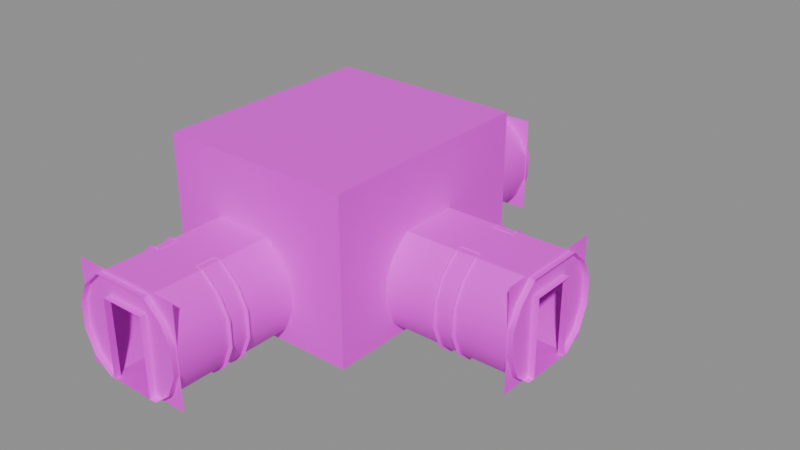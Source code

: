 # Source: HCon3Way003.blend  (saved by Blender 4.5.91; exported with 4.5.12 LTS)
import bpy
from mathutils import Matrix  # noqa: F401  (used for matrix-valued properties, if any)

bpy.ops.wm.read_factory_settings(use_empty=True)
scene = bpy.context.scene
scene.name = 'Scene'

# ---- collections
col_collection = bpy.data.collections.new('Collection'); scene.collection.children.link(col_collection)

# ---- images (referenced by path relative to the original .blend; pixels are not part of the script)
import os
ASSET_DIR = os.environ.get("B2B_ASSET_DIR", "")  # directory of the original .blend (textures are referenced by path, not embedded)
HERE = os.path.dirname(os.path.abspath(__file__))  # packed textures are extracted next to this script under _unpacked/

def load_image(name, relpath, width, height, colorspace="sRGB"):
    """Load a texture the original file referenced (path relative to the .blend, or extracted next to this script)."""
    p = next((c for c in (os.path.join(HERE, relpath), os.path.join(ASSET_DIR, relpath)) if relpath and os.path.exists(c)), "")
    if p:
        img = bpy.data.images.load(p, check_existing=True)
        img.name = name
    else:  # same state as the original file: an image datablock whose file is absent (Cycles renders it pink)
        img = bpy.data.images.new(name, width, height)
        img.source = "FILE"
        img.filepath = "//" + (relpath or name)
    img.colorspace_settings.name = colorspace
    return img
img_concretewall_jpg = load_image('concretewall.jpg', 'concretewall.jpg', 1024, 1024, 'sRGB')
img_dirtymetal_jpg = load_image('dirtymetal.jpg', 'dirtymetal.jpg', 1024, 1024, 'sRGB')
img_metal3_jpg = load_image('metal3.jpg', 'metal3.jpg', 1024, 1024, 'sRGB')
img_concretefloor_jpg = load_image('concretefloor.jpg', 'concretefloor.jpg', 1024, 1024, 'sRGB')
img_white_png = load_image('white.png', 'white.png', 1024, 1024, 'sRGB')

# ---- materials (node trees are filled in below, after node groups)
mat_material = bpy.data.materials.new('Material')
mat_material.use_backface_culling = True
mat_material_001 = bpy.data.materials.new('Material.001')
mat_material_001.use_backface_culling = True
mat_material_002 = bpy.data.materials.new('Material.002')
mat_material_002.use_backface_culling = True
mat_material_003 = bpy.data.materials.new('Material.003')
mat_material_003.use_backface_culling = True
mat_material_004 = bpy.data.materials.new('Material.004')
mat_material_004.use_backface_culling = True

# ---- node groups
ng_smooth_by_angle_001 = bpy.data.node_groups.new('Smooth by Angle.001', 'GeometryNodeTree')
_s = ng_smooth_by_angle_001.interface.new_socket(name='Mesh', in_out='OUTPUT', socket_type='NodeSocketGeometry')
_s = ng_smooth_by_angle_001.interface.new_socket(name='Mesh', in_out='INPUT', socket_type='NodeSocketGeometry')
_s = ng_smooth_by_angle_001.interface.new_socket(name='Angle', in_out='INPUT', socket_type='NodeSocketFloat')
_s.subtype = 'ANGLE'
_s.default_value = 0.5236
_s.min_value = 0.0
_s.max_value = 3.142
_s.description = 'Maximum face angle for smooth edges'
_s = ng_smooth_by_angle_001.interface.new_socket(name='Ignore Sharpness', in_out='INPUT', socket_type='NodeSocketBool')
_s.force_non_field = True
ng_smooth_by_angle_001.description = 'Set the sharpness of mesh edges based on the angle between the neighboring faces'
ng_smooth_by_angle_001.is_modifier = True
_N = ng_smooth_by_angle_001.nodes; _L = ng_smooth_by_angle_001.links
n0 = _N.new('GeometryNodeSetShadeSmooth'); n0.name = 'Set Shade Smooth'; n0.location = (120, -80)
n0.domain = 'EDGE'
n1 = _N.new('GeometryNodeSetShadeSmooth'); n1.name = 'Set Shade Smooth.001'; n1.location = (300, -80)
n2 = _N.new('NodeGroupOutput'); n2.name = 'Group Output'; n2.location = (480, -80)
n3 = _N.new('GeometryNodeInputMeshEdgeAngle'); n3.name = 'Edge Angle'; n3.location = (-440, -240)
n4 = _N.new('NodeGroupInput'); n4.name = 'Group Input'; n4.location = (-80, -80)
n5 = _N.new('GeometryNodeInputEdgeSmooth'); n5.name = 'Is Edge Smooth'; n5.location = (-260, -120)
n6 = _N.new('GeometryNodeInputShadeSmooth'); n6.name = 'Is Shade Smooth'; n6.location = (-440, -397)
n7 = _N.new('FunctionNodeCompare'); n7.name = 'Compare'; n7.location = (-260, -260)
n7.operation = 'LESS_EQUAL'
n7.inputs[6].default_value = (0.0, 0.0, 0.0, 0.0)
n7.inputs[7].default_value = (0.0, 0.0, 0.0, 0.0)
n8 = _N.new('FunctionNodeBooleanMath'); n8.name = 'Boolean Math.001'; n8.location = (-80, -260)
n9 = _N.new('NodeGroupInput'); n9.name = 'Group Input.001'; n9.location = (-440, -329)
n10 = _N.new('NodeGroupInput'); n10.name = 'Group Input.002'; n10.location = (-259, -189)
n11 = _N.new('FunctionNodeBooleanMath'); n11.name = 'Boolean Math'; n11.location = (-80, -149)
n11.operation = 'OR'
n12 = _N.new('FunctionNodeBooleanMath'); n12.name = 'Boolean Math.002'; n12.location = (-260, -380)
n12.operation = 'OR'
n13 = _N.new('NodeGroupInput'); n13.name = 'Group Input.003'; n13.location = (-440, -460)
_L.new(n3.outputs[0], n7.inputs[0])
_L.new(n1.outputs[0], n2.inputs[0])
_L.new(n9.outputs[1], n7.inputs[1])
_L.new(n7.outputs[0], n8.inputs[0])
_L.new(n4.outputs[0], n0.inputs[0])
_L.new(n0.outputs[0], n1.inputs[0])
_L.new(n8.outputs[0], n0.inputs[2])
_L.new(n10.outputs[2], n11.inputs[1])
_L.new(n5.outputs[0], n11.inputs[0])
_L.new(n11.outputs[0], n0.inputs[1])
_L.new(n13.outputs[2], n12.inputs[1])
_L.new(n6.outputs[0], n12.inputs[0])
_L.new(n12.outputs[0], n8.inputs[1])
n2.is_active_output = True

# ---- material node trees
mat_material.use_nodes = True; mat_material.node_tree.nodes.clear()
_N = mat_material.node_tree.nodes; _L = mat_material.node_tree.links
n0 = _N.new('ShaderNodeBsdfPrincipled'); n0.name = 'Principled BSDF'; n0.location = (10, 300)
n1 = _N.new('ShaderNodeOutputMaterial'); n1.name = 'Material Output'; n1.location = (300, 300)
n2 = _N.new('ShaderNodeTexImage'); n2.name = 'Image Texture'; n2.location = (-280, 280)
n2.image = img_concretewall_jpg
_L.new(n0.outputs[0], n1.inputs[0])
_L.new(n2.outputs[0], n0.inputs[0])
n1.is_active_output = True
mat_material_001.use_nodes = True; mat_material_001.node_tree.nodes.clear()
_N = mat_material_001.node_tree.nodes; _L = mat_material_001.node_tree.links
n0 = _N.new('ShaderNodeBsdfPrincipled'); n0.name = 'Principled BSDF'; n0.location = (10, 300)
n1 = _N.new('ShaderNodeOutputMaterial'); n1.name = 'Material Output'; n1.location = (300, 300)
n2 = _N.new('ShaderNodeTexImage'); n2.name = 'Image Texture'; n2.location = (-280, 280)
n2.image = img_dirtymetal_jpg
_L.new(n0.outputs[0], n1.inputs[0])
_L.new(n2.outputs[0], n0.inputs[0])
n1.is_active_output = True
mat_material_002.use_nodes = True; mat_material_002.node_tree.nodes.clear()
_N = mat_material_002.node_tree.nodes; _L = mat_material_002.node_tree.links
n0 = _N.new('ShaderNodeBsdfPrincipled'); n0.name = 'Principled BSDF'; n0.location = (10, 300)
n1 = _N.new('ShaderNodeOutputMaterial'); n1.name = 'Material Output'; n1.location = (300, 300)
n2 = _N.new('ShaderNodeTexImage'); n2.name = 'Image Texture'; n2.location = (-280, 280)
n2.image = img_metal3_jpg
_L.new(n0.outputs[0], n1.inputs[0])
_L.new(n2.outputs[0], n0.inputs[0])
n1.is_active_output = True
mat_material_003.use_nodes = True; mat_material_003.node_tree.nodes.clear()
_N = mat_material_003.node_tree.nodes; _L = mat_material_003.node_tree.links
n0 = _N.new('ShaderNodeBsdfPrincipled'); n0.name = 'Principled BSDF'; n0.location = (10, 300)
n0.inputs[2].default_value = 1.0
n0.inputs[3].default_value = 1.1
n1 = _N.new('ShaderNodeOutputMaterial'); n1.name = 'Material Output'; n1.location = (300, 300)
n2 = _N.new('ShaderNodeTexImage'); n2.name = 'Image Texture'; n2.location = (-280, 280)
n2.image = img_concretefloor_jpg
_L.new(n0.outputs[0], n1.inputs[0])
_L.new(n2.outputs[0], n0.inputs[0])
n1.is_active_output = True
mat_material_004.use_nodes = True; mat_material_004.node_tree.nodes.clear()
_N = mat_material_004.node_tree.nodes; _L = mat_material_004.node_tree.links
n0 = _N.new('ShaderNodeBsdfPrincipled'); n0.name = 'Principled BSDF'; n0.location = (-200, 100)
n1 = _N.new('ShaderNodeOutputMaterial'); n1.name = 'Material Output'; n1.location = (200, 100)
n2 = _N.new('ShaderNodeTexImage'); n2.name = 'Image Texture'; n2.location = (-490, 80)
n2.image = img_white_png
_L.new(n0.outputs[0], n1.inputs[0])
_L.new(n2.outputs[0], n0.inputs[0])
n1.is_active_output = True

# ---- meshes
me_cube_002 = bpy.data.meshes.new('Cube.002')
me_cube_002.from_pydata([(-1.748, 7.3, 1.952), (1.748, 7.3, -1.15), (1.748, 7.3, 1.952), (-1.748, 7.3, -1.15), (0.9005, -7.48, -1.148), (-0.9005, 7.48, -1.148), (0.9005, 7.48, -1.148), (-0.6993, 7.3, 1.252), (0.6993, 7.3, 1.252), (0.6993, 7.5, 1.252), (-0.6993, 7.5, 1.252), (-0.6993, 7.3, -1.148), (0.6993, 7.3, -1.148), (-0.6993, 7.5, -1.148), (0.6993, 7.5, -1.148), (1.748, -7.3, 1.952), (-1.748, -7.3, -1.15), (-1.748, -7.3, 1.952), (1.748, -7.3, -1.15), (0.6993, -7.3, 1.252), (-0.6993, -7.3, 1.252), (-0.6993, -7.5, 1.252), (0.6993, -7.5, 1.252), (0.6993, -7.3, -1.148), (-0.6993, -7.3, -1.148), (0.6993, -7.5, -1.148), (-0.6993, -7.5, -1.148), (-0.9005, -7.48, -1.148), (0.9005, 7.48, 1.848), (-0.9005, -7.48, 1.848), (0.9005, -7.48, 1.848), (-0.9005, 7.48, 1.848), (-1.729, 7.48, -0.05257), (-1.729, -7.48, -0.05257), (-1.729, -7.48, 0.7526), (-1.729, 7.48, 0.7526), (-1.436, 7.48, 1.355), (-1.436, -7.48, 1.355), (-1.436, -7.48, -0.7268), (-1.436, 7.48, -0.7268), (1.729, -7.48, -0.05257), (1.729, 7.48, -0.05257), (1.729, 7.48, 0.7526), (1.729, -7.48, 0.7526), (1.436, -7.48, 1.355), (1.436, 7.48, 1.355), (1.436, 7.48, -0.7268), (1.436, -7.48, -0.7268), (-0.9005, 3.477, -1.148), (0.9005, 3.477, -1.148), (-0.9005, 3.477, 1.848), (0.9005, 3.477, 1.848), (-1.729, 3.477, -0.05257), (-1.729, 3.477, 0.7526), (-1.436, 3.477, 1.355), (-1.436, 3.477, -0.7268), (1.729, 3.477, -0.05257), (1.729, 3.477, 0.7526), (1.436, 3.477, 1.355), (1.436, 3.477, -0.7268), (0.9005, -3.48, -1.148), (-0.9005, -3.48, 1.848), (-1.729, -3.48, 0.7526), (-1.436, -3.48, 1.355), (1.729, -3.48, -0.05257), (1.436, -3.48, -0.7268), (-0.9005, -3.48, -1.148), (0.9005, -3.48, 1.848), (-1.729, -3.48, -0.05257), (-1.436, -3.48, -0.7268), (1.729, -3.48, 0.7526), (1.436, -3.48, 1.355), (7.48, 0.9005, -1.148), (7.3, 1.748, 1.952), (7.3, -1.748, -1.15), (7.3, -1.748, 1.952), (7.3, 1.748, -1.15), (7.3, 0.6993, 1.252), (7.3, -0.6993, 1.252), (7.5, -0.6993, 1.252), (7.5, 0.6993, 1.252), (7.3, 0.6993, -1.148), (7.3, -0.6993, -1.148), (7.5, 0.6993, -1.148), (7.5, -0.6993, -1.148), (7.48, -0.9005, -1.148), (7.48, -0.9005, 1.848), (7.48, 0.9005, 1.848), (7.48, -1.729, -0.05257), (7.48, -1.729, 0.7526), (7.48, -1.436, 1.355), (7.48, -1.436, -0.7268), (7.48, 1.729, -0.05257), (7.48, 1.729, 0.7526), (7.48, 1.436, 1.355), (7.48, 1.436, -0.7268), (3.48, 0.9005, -1.148), (3.48, -0.9005, 1.848), (3.48, -1.729, 0.7526), (3.48, -1.436, 1.355), (3.48, 1.729, -0.05257), (3.48, 1.436, -0.7268), (3.48, -0.9005, -1.148), (3.48, 0.9005, 1.848), (3.48, -1.729, -0.05257), (3.48, -1.436, -0.7268), (3.48, 1.729, 0.7526), (3.48, 1.436, 1.355), (0.09954, 0.8989, -1.148), (0.09954, -0.9006, -1.148), (0.9005, 0.8989, -1.148), (0.9005, -0.9006, -1.148), (3.48, -3.479, 3.853), (3.48, -3.479, -1.148), (3.479, 3.478, -1.148), (3.479, 3.478, 3.853), (-2.529, 3.477, -1.148), (-2.529, 3.477, 3.853), (-2.529, -3.48, 3.853), (-2.529, -3.48, -1.148)], [], [(2, 0, 7, 8), (2, 8, 12, 1), (7, 0, 3, 11), (7, 11, 13, 10), (12, 8, 9, 14), (8, 7, 10, 9), (60, 66, 27, 4), (17, 15, 19, 20), (17, 20, 24, 16), (19, 15, 18, 23), (19, 23, 25, 22), (24, 20, 21, 26), (20, 19, 22, 21), (51, 50, 31, 28), (62, 34, 33, 68), (63, 37, 34, 62), (55, 39, 32, 52), (48, 5, 39, 55), (61, 29, 37, 63), (57, 42, 41, 56), (58, 45, 42, 57), (65, 47, 40, 64), (60, 4, 47, 65), (51, 28, 45, 58), (6, 49, 59, 46), (46, 59, 56, 41), (31, 50, 54, 36), (36, 54, 53, 35), (35, 53, 52, 32), (6, 5, 48, 49), (30, 29, 61, 67), (38, 69, 68, 33), (27, 66, 69, 38), (43, 70, 64, 40), (44, 71, 70, 43), (30, 67, 71, 44), (96, 102, 85, 72), (75, 73, 77, 78), (75, 78, 82, 74), (77, 73, 76, 81), (77, 81, 83, 80), (82, 78, 79, 84), (78, 77, 80, 79), (98, 89, 88, 104), (99, 90, 89, 98), (97, 86, 90, 99), (101, 95, 92, 100), (96, 72, 95, 101), (87, 86, 97, 103), (91, 105, 104, 88), (85, 102, 105, 91), (93, 106, 100, 92), (94, 107, 106, 93), (87, 103, 107, 94), (111, 109, 66, 60), (49, 48, 108, 110), (110, 108, 109, 111), (102, 96, 110, 111), (98, 104, 113, 112), (64, 70, 112, 113), (100, 106, 115, 114), (57, 56, 114, 115), (62, 68, 119, 118), (52, 53, 117, 116), (119, 116, 117, 118), (52, 116, 55), (55, 116, 48), (53, 54, 117), (54, 50, 117), (56, 59, 114), (59, 49, 114), (57, 115, 58), (58, 115, 51), (68, 69, 119), (69, 66, 119), (62, 118, 63), (63, 118, 61), (64, 113, 65), (65, 113, 60), (70, 71, 112), (71, 67, 112), (105, 113, 104), (102, 113, 105), (98, 112, 99), (99, 112, 97), (100, 114, 101), (101, 114, 96), (107, 115, 106), (103, 115, 107), (51, 115, 117, 50), (103, 97, 112, 115), (67, 61, 118, 112), (109, 108, 48, 66), (116, 119, 66, 48), (60, 113, 102, 111), (49, 110, 96, 114), (117, 115, 112, 118)])
me_cube_002.polygons.foreach_set('use_smooth', [True] * 97)
me_cube_002.polygons.foreach_set('material_index', [0, 0, 0, 0, 0, 0, 2, 0, 0, 0, 0, 0, 0, 2, 1, 1, 1, 1, 1, 1, 1, 1, 1, 1, 1, 1, 1, 1, 1, 2, 2, 1, 1, 1, 1, 1, 2, 0, 0, 0, 0, 0, 0, 1, 1, 1, 1, 1, 2, 1, 1, 1, 1, 1, 2, 2, 2, 2, 0, 0, 0, 0, 0, 0, 0, 0, 0, 0, 0, 0, 0, 0, 0, 0, 0, 0, 0, 0, 0, 0, 0, 0, 0, 0, 0, 0, 0, 0, 0, 0, 0, 0, 2, 3, 3, 3, 4])
_uv = me_cube_002.uv_layers.new(name='UVMap')
_uv.uv.foreach_set('vector', [1.071, 1.037, -0.07113, 1.037, 0.2716, 0.8078, 0.7284, 0.8078, 1.071, 1.037, 0.7284, 0.8078, 0.7284, 0.002149, 1.071, 0.001428, 0.2716, 0.8078, -0.07113, 1.037, -0.07113, 0.001428, 0.2716, 0.002149, 2.885, 0.7861, 2.885, 0.002149, 2.95, 0.002149, 2.95, 0.7861, 2.885, 0.002149, 2.885, 0.7861, 2.95, 0.7861, 2.95, 0.002149, 0.6259, 0.5703, 0.3741, 0.5703, 0.3741, 0.6062, 0.6259, 0.6062, 1.004, -1.418, 0.004464, -1.418, 0.004464, -3.624, 1.004, -3.624, -0.07113, 1.037, 1.071, 1.037, 0.7284, 0.8078, 0.2716, 0.8078, -0.07113, 1.037, 0.2716, 0.8078, 0.2716, 0.002149, -0.07113, 0.001428, 0.7284, 0.8078, 1.071, 1.037, 1.071, 0.001428, 0.7284, 0.002149, -1.885, 0.7861, -1.885, 0.002149, -1.95, 0.002149, -1.95, 0.7861, -1.885, 0.002149, -1.885, 0.7861, -1.95, 0.7861, -1.95, 0.002149, 0.6259, 0.5703, 0.3741, 0.5703, 0.3741, 0.6062, 0.6259, 0.6062, 0.9989, -1.234, 0.001083, -1.234, 0.001083, -3.23, 0.9989, -3.23, 1.471, 0.384, 2.594, 0.384, 2.594, 0.6101, 1.471, 0.6101, 1.471, 0.2031, 2.594, 0.2031, 2.594, 0.384, 1.471, 0.384, -0.482, 0.8099, -1.606, 0.8099, -1.606, 0.6101, -0.482, 0.6101, -0.482, 1.001, -1.606, 1.001, -1.606, 0.8099, -0.482, 0.8099, 1.471, -0.001104, 2.594, -0.001103, 2.594, 0.2031, 1.471, 0.2031, 1.471, 0.384, 2.594, 0.384, 2.594, 0.6101, 1.471, 0.6101, 1.471, 0.2031, 2.594, 0.2031, 2.594, 0.384, 1.471, 0.384, -0.4826, 0.8099, -1.606, 0.8099, -1.606, 0.6101, -0.4826, 0.6101, -0.4826, 1.001, -1.606, 1.001, -1.606, 0.8099, -0.4826, 0.8099, 1.471, -0.001104, 2.594, -0.001104, 2.594, 0.2031, 1.471, 0.2031, 2.594, 1.001, 1.471, 1.001, 1.471, 0.8099, 2.594, 0.8099, 2.594, 0.8099, 1.471, 0.8099, 1.471, 0.6101, 2.594, 0.6101, -1.606, -0.001104, -0.482, -0.001104, -0.482, 0.2031, -1.606, 0.2031, -1.606, 0.2031, -0.482, 0.2031, -0.482, 0.3841, -1.606, 0.3841, -1.606, 0.3841, -0.482, 0.3841, -0.482, 0.6101, -1.606, 0.6101, 1.004, 4.624, 0.004464, 4.624, 0.004464, 2.417, 1.004, 2.417, 0.9989, 4.23, 0.001083, 4.23, 0.001083, 2.235, 0.9989, 2.235, 2.594, 0.8099, 1.471, 0.8099, 1.471, 0.6101, 2.594, 0.6101, 2.594, 1.001, 1.471, 1.001, 1.471, 0.8099, 2.594, 0.8099, -1.606, 0.384, -0.4826, 0.384, -0.4826, 0.6101, -1.606, 0.6101, -1.606, 0.2031, -0.4826, 0.2031, -0.4826, 0.384, -1.606, 0.384, -1.606, -0.001104, -0.4826, -0.001104, -0.4826, 0.2031, -1.606, 0.2031, 0.8252, 0.9964, 0.8252, 0.003561, 3.045, 0.003561, 3.045, 0.9964, -0.07113, 1.037, 1.071, 1.037, 0.7284, 0.8078, 0.2716, 0.8078, -0.07113, 1.037, 0.2716, 0.8078, 0.2716, 0.002149, -0.07113, 0.001428, 0.7284, 0.8078, 1.071, 1.037, 1.071, 0.001428, 0.7284, 0.002149, -1.885, 0.7861, -1.885, 0.002149, -1.95, 0.002149, -1.95, 0.7861, -1.885, 0.002149, -1.885, 0.7861, -1.95, 0.7861, -1.95, 0.002149, 0.6259, 0.5703, 0.3741, 0.5703, 0.3741, 0.6062, 0.6259, 0.6062, 1.471, 0.384, 2.594, 0.384, 2.594, 0.6101, 1.471, 0.6101, 1.471, 0.2031, 2.594, 0.2031, 2.594, 0.384, 1.471, 0.384, 1.471, -0.001104, 2.594, -0.001103, 2.594, 0.2031, 1.471, 0.2031, -0.4826, 0.8099, -1.606, 0.8099, -1.606, 0.6101, -0.4826, 0.6101, -0.4826, 1.001, -1.606, 1.001, -1.606, 0.8099, -0.4826, 0.8099, 0.9989, 4.23, 0.001083, 4.23, 0.001083, 2.235, 0.9989, 2.235, 2.594, 0.8099, 1.471, 0.8099, 1.471, 0.6101, 2.594, 0.6101, 2.594, 1.001, 1.471, 1.001, 1.471, 0.8099, 2.594, 0.8099, -1.606, 0.384, -0.4826, 0.384, -0.4826, 0.6101, -1.606, 0.6101, -1.606, 0.2031, -0.4826, 0.2031, -0.4826, 0.384, -1.606, 0.384, -1.606, -0.001104, -0.4826, -0.001104, -0.4826, 0.2031, -1.606, 0.2031, 1.004, 0.003497, 0.5593, 0.003497, 0.004464, -1.418, 1.004, -1.418, 1.004, 2.417, 0.004464, 2.417, 0.5593, 0.9956, 1.004, 0.9956, 1.004, 0.9956, 0.5593, 0.9956, 0.5593, 0.003497, 1.004, 0.003497, 0.8252, 0.003561, 0.8252, 0.9964, -0.6057, 0.9956, -0.6057, 0.003497, 0.1546, 0.3794, 0.1546, 0.2185, -0.1951, -0.0003485, -0.1951, 0.9987, 0.8454, 0.2185, 0.8454, 0.3794, 1.195, 0.9987, 1.195, -0.0003485, 0.8454, 0.2185, 0.8454, 0.3794, 1.195, 0.9987, 1.195, -0.0003485, 0.8454, 0.3794, 0.8454, 0.2185, 1.195, -0.0003485, 1.195, 0.9987, 0.1546, 0.3794, 0.1546, 0.2185, -0.005224, -0.0003485, -0.005224, 0.9987, 0.1546, 0.2185, 0.1546, 0.3794, -0.005224, 0.9987, -0.005224, -0.0003485, -0.1952, -0.0003485, 1.195, -0.0003485, 1.195, 0.9987, -0.1952, 0.9987, 0.1546, 0.2185, -0.005224, -0.0003485, 0.2132, 0.08383, 0.2132, 0.08383, -0.005224, -0.0003485, 0.3201, -0.0003479, 0.1546, 0.3794, 0.2132, 0.4998, -0.005224, 0.9987, 0.2132, 0.4998, 0.3201, 0.5983, -0.005224, 0.9987, 0.8454, 0.2185, 0.7868, 0.08383, 1.195, -0.0003485, 0.7868, 0.08383, 0.6799, -0.0003479, 1.195, -0.0003485, 0.8454, 0.3794, 1.195, 0.9987, 0.7868, 0.4998, 0.7868, 0.4998, 1.195, 0.9987, 0.6799, 0.5983, 0.1546, 0.2185, 0.2132, 0.08383, -0.005224, -0.0003485, 0.2132, 0.08383, 0.3201, -0.0003485, -0.005224, -0.0003485, 0.1546, 0.3794, -0.005224, 0.9987, 0.2132, 0.4998, 0.2132, 0.4998, -0.005224, 0.9987, 0.3201, 0.5983, 0.8454, 0.2185, 1.195, -0.0003485, 0.7868, 0.08383, 0.7868, 0.08383, 1.195, -0.0003485, 0.6799, -0.0003479, 0.8454, 0.3794, 0.7868, 0.4998, 1.195, 0.9987, 0.7868, 0.4998, 0.6799, 0.5983, 1.195, 0.9987, 0.2132, 0.08383, -0.1951, -0.0003485, 0.1546, 0.2185, 0.3201, -0.0003479, -0.1951, -0.0003485, 0.2132, 0.08383, 0.1546, 0.3794, -0.1951, 0.9987, 0.2132, 0.4998, 0.2132, 0.4998, -0.1951, 0.9987, 0.3201, 0.5983, 0.8454, 0.2185, 1.195, -0.0003485, 0.7868, 0.08383, 0.7868, 0.08383, 1.195, -0.0003485, 0.6799, -0.0003479, 0.7868, 0.4998, 1.195, 0.9987, 0.8454, 0.3794, 0.6799, 0.5983, 1.195, 0.9987, 0.7868, 0.4998, 0.6799, 0.5983, 1.195, 0.9987, -0.005224, 0.9987, 0.3201, 0.5983, 0.6799, 0.5983, 0.3201, 0.5983, -0.1951, 0.9987, 1.195, 0.9987, 0.6799, 0.5983, 0.3201, 0.5983, -0.005224, 0.9987, 1.195, 0.9987, 0.5593, 0.003497, 0.5593, 0.9956, 0.004464, 2.417, 0.004464, -1.418, 0.1365, 0.9998, 0.1365, -0.0001339, 0.3706, -0.0001339, 0.3706, 0.9998, 0.6294, -0.0001339, 1.0, -9.847e-05, 1.0, 0.3706, 0.6294, 0.3706, 0.6294, 0.9998, 0.6294, 0.6292, 1.0, 0.6294, 1.0, 0.9999, 0.1338, 1.003, 1.003, 1.003, 1.003, -0.00326, 0.1338, -0.003295])
_ca = me_cube_002.color_attributes.new('Attribute', 'BYTE_COLOR', 'CORNER')
_ca.data.foreach_set('color', [1.0, 1.0, 1.0, 1.0, 1.0, 1.0, 1.0, 1.0, 1.0, 1.0, 1.0, 1.0, 1.0, 1.0, 1.0, 1.0, 1.0, 1.0, 1.0, 1.0, 1.0, 1.0, 1.0, 1.0, 1.0, 1.0, 1.0, 1.0, 1.0, 1.0, 1.0, 1.0, 1.0, 1.0, 1.0, 1.0, 1.0, 1.0, 1.0, 1.0, 1.0, 1.0, 1.0, 1.0, 1.0, 1.0, 1.0, 1.0, 1.0, 1.0, 1.0, 1.0, 1.0, 1.0, 1.0, 1.0, 1.0, 1.0, 1.0, 1.0, 1.0, 1.0, 1.0, 1.0, 1.0, 1.0, 1.0, 1.0, 1.0, 1.0, 1.0, 1.0, 1.0, 1.0, 1.0, 1.0, 1.0, 1.0, 1.0, 1.0, 1.0, 1.0, 1.0, 1.0, 1.0, 1.0, 1.0, 1.0, 1.0, 1.0, 1.0, 1.0, 1.0, 1.0, 1.0, 1.0, 1.0, 1.0, 1.0, 1.0, 1.0, 1.0, 1.0, 1.0, 1.0, 1.0, 1.0, 1.0, 1.0, 1.0, 1.0, 1.0, 1.0, 1.0, 1.0, 1.0, 1.0, 1.0, 1.0, 1.0, 1.0, 1.0, 1.0, 1.0, 1.0, 1.0, 1.0, 1.0, 1.0, 1.0, 1.0, 1.0, 1.0, 1.0, 1.0, 1.0, 1.0, 1.0, 1.0, 1.0, 1.0, 1.0, 1.0, 1.0, 1.0, 1.0, 1.0, 1.0, 1.0, 1.0, 1.0, 1.0, 1.0, 1.0, 1.0, 1.0, 1.0, 1.0, 1.0, 1.0, 1.0, 1.0, 1.0, 1.0, 1.0, 1.0, 1.0, 1.0, 1.0, 1.0, 1.0, 1.0, 1.0, 1.0, 1.0, 1.0, 1.0, 1.0, 1.0, 1.0, 1.0, 1.0, 1.0, 1.0, 1.0, 1.0, 1.0, 1.0, 1.0, 1.0, 1.0, 1.0, 1.0, 1.0, 1.0, 1.0, 1.0, 1.0, 1.0, 1.0, 1.0, 1.0, 1.0, 1.0, 1.0, 1.0, 1.0, 1.0, 1.0, 1.0, 1.0, 1.0, 1.0, 1.0, 1.0, 1.0, 1.0, 1.0, 1.0, 1.0, 1.0, 1.0, 1.0, 1.0, 1.0, 1.0, 1.0, 1.0, 1.0, 1.0, 1.0, 1.0, 1.0, 1.0, 1.0, 1.0, 1.0, 1.0, 1.0, 1.0, 1.0, 1.0, 1.0, 1.0, 1.0, 1.0, 1.0, 1.0, 1.0, 1.0, 1.0, 1.0, 1.0, 1.0, 1.0, 1.0, 1.0, 1.0, 1.0, 1.0, 1.0, 1.0, 1.0, 1.0, 1.0, 1.0, 1.0, 1.0, 1.0, 1.0, 1.0, 1.0, 1.0, 1.0, 1.0, 1.0, 1.0, 1.0, 1.0, 1.0, 1.0, 1.0, 1.0, 1.0, 1.0, 1.0, 1.0, 1.0, 1.0, 1.0, 1.0, 1.0, 1.0, 1.0, 1.0, 1.0, 1.0, 1.0, 1.0, 1.0, 1.0, 1.0, 1.0, 1.0, 1.0, 1.0, 1.0, 1.0, 1.0, 1.0, 1.0, 1.0, 1.0, 1.0, 1.0, 1.0, 1.0, 1.0, 1.0, 1.0, 1.0, 1.0, 1.0, 1.0, 1.0, 1.0, 1.0, 1.0, 1.0, 1.0, 1.0, 1.0, 1.0, 1.0, 1.0, 1.0, 1.0, 1.0, 1.0, 1.0, 1.0, 1.0, 1.0, 1.0, 1.0, 1.0, 1.0, 1.0, 1.0, 1.0, 1.0, 1.0, 1.0, 1.0, 1.0, 1.0, 1.0, 1.0, 1.0, 1.0, 1.0, 1.0, 1.0, 1.0, 1.0, 1.0, 1.0, 1.0, 1.0, 1.0, 1.0, 1.0, 1.0, 1.0, 1.0, 1.0, 1.0, 1.0, 1.0, 1.0, 1.0, 1.0, 1.0, 1.0, 1.0, 1.0, 1.0, 1.0, 1.0, 1.0, 1.0, 1.0, 1.0, 1.0, 1.0, 1.0, 1.0, 1.0, 1.0, 1.0, 1.0, 1.0, 1.0, 1.0, 1.0, 1.0, 1.0, 1.0, 1.0, 1.0, 1.0, 1.0, 1.0, 1.0, 1.0, 1.0, 1.0, 1.0, 1.0, 1.0, 1.0, 1.0, 1.0, 1.0, 1.0, 1.0, 1.0, 1.0, 1.0, 1.0, 1.0, 1.0, 1.0, 1.0, 1.0, 1.0, 1.0, 1.0, 1.0, 1.0, 1.0, 1.0, 1.0, 1.0, 1.0, 1.0, 1.0, 1.0, 1.0, 1.0, 1.0, 1.0, 1.0, 1.0, 1.0, 1.0, 1.0, 1.0, 1.0, 1.0, 1.0, 1.0, 1.0, 1.0, 1.0, 1.0, 1.0, 1.0, 1.0, 1.0, 1.0, 1.0, 1.0, 1.0, 1.0, 1.0, 1.0, 1.0, 1.0, 1.0, 1.0, 1.0, 1.0, 1.0, 1.0, 1.0, 1.0, 1.0, 1.0, 1.0, 1.0, 1.0, 1.0, 1.0, 1.0, 1.0, 1.0, 1.0, 1.0, 1.0, 1.0, 1.0, 1.0, 1.0, 1.0, 1.0, 1.0, 1.0, 1.0, 1.0, 1.0, 1.0, 1.0, 1.0, 1.0, 1.0, 1.0, 1.0, 1.0, 1.0, 1.0, 1.0, 1.0, 1.0, 1.0, 1.0, 1.0, 1.0, 1.0, 1.0, 1.0, 1.0, 1.0, 1.0, 1.0, 1.0, 1.0, 1.0, 1.0, 1.0, 1.0, 1.0, 1.0, 1.0, 1.0, 1.0, 1.0, 1.0, 1.0, 1.0, 1.0, 1.0, 1.0, 1.0, 1.0, 1.0, 1.0, 1.0, 1.0, 1.0, 1.0, 1.0, 1.0, 1.0, 1.0, 1.0, 1.0, 1.0, 1.0, 1.0, 1.0, 1.0, 1.0, 1.0, 1.0, 1.0, 1.0, 1.0, 1.0, 1.0, 1.0, 1.0, 1.0, 1.0, 1.0, 1.0, 1.0, 1.0, 1.0, 1.0, 1.0, 1.0, 1.0, 1.0, 1.0, 1.0, 1.0, 1.0, 1.0, 1.0, 1.0, 1.0, 1.0, 1.0, 1.0, 1.0, 1.0, 1.0, 1.0, 1.0, 1.0, 1.0, 1.0, 1.0, 1.0, 1.0, 1.0, 1.0, 1.0, 1.0, 1.0, 1.0, 1.0, 1.0, 1.0, 1.0, 1.0, 1.0, 1.0, 1.0, 1.0, 1.0, 1.0, 1.0, 1.0, 1.0, 1.0, 1.0, 1.0, 1.0, 1.0, 1.0, 1.0, 1.0, 1.0, 1.0, 1.0, 1.0, 1.0, 1.0, 1.0, 1.0, 1.0, 1.0, 1.0, 1.0, 1.0, 1.0, 1.0, 1.0, 1.0, 1.0, 1.0, 1.0, 1.0, 1.0, 1.0, 1.0, 1.0, 1.0, 1.0, 1.0, 1.0, 1.0, 1.0, 1.0, 1.0, 1.0, 1.0, 1.0, 1.0, 1.0, 1.0, 1.0, 1.0, 1.0, 1.0, 1.0, 1.0, 1.0, 1.0, 1.0, 1.0, 1.0, 1.0, 1.0, 1.0, 1.0, 1.0, 1.0, 1.0, 1.0, 1.0, 1.0, 1.0, 1.0, 1.0, 1.0, 1.0, 1.0, 1.0, 1.0, 1.0, 1.0, 1.0, 1.0, 1.0, 1.0, 1.0, 1.0, 1.0, 1.0, 1.0, 1.0, 1.0, 1.0, 1.0, 1.0, 1.0, 1.0, 1.0, 1.0, 1.0, 1.0, 1.0, 1.0, 1.0, 1.0, 1.0, 1.0, 1.0, 1.0, 1.0, 1.0, 1.0, 1.0, 1.0, 1.0, 1.0, 1.0, 1.0, 1.0, 1.0, 1.0, 1.0, 1.0, 1.0, 1.0, 1.0, 1.0, 1.0, 1.0, 1.0, 1.0, 1.0, 1.0, 1.0, 1.0, 1.0, 1.0, 1.0, 1.0, 1.0, 1.0, 1.0, 1.0, 1.0, 1.0, 1.0, 1.0, 1.0, 1.0, 1.0, 1.0, 1.0, 1.0, 1.0, 1.0, 1.0, 1.0, 1.0, 1.0, 1.0, 1.0, 1.0, 1.0, 1.0, 1.0, 1.0, 1.0, 1.0, 1.0, 1.0, 1.0, 1.0, 1.0, 1.0, 1.0, 1.0, 1.0, 1.0, 1.0, 1.0, 1.0, 1.0, 1.0, 1.0, 1.0, 1.0, 1.0, 1.0, 1.0, 1.0, 1.0, 1.0, 1.0, 1.0, 1.0, 1.0, 1.0, 1.0, 1.0, 1.0, 1.0, 1.0, 1.0, 1.0, 1.0, 1.0, 1.0, 1.0, 1.0, 1.0, 1.0, 1.0, 1.0, 1.0, 1.0, 1.0, 1.0, 1.0, 1.0, 1.0, 1.0, 1.0, 1.0, 1.0, 1.0, 1.0, 1.0, 1.0, 1.0, 1.0, 1.0, 1.0, 1.0, 1.0, 1.0, 1.0, 1.0, 1.0, 1.0, 1.0, 1.0, 1.0, 1.0, 1.0, 1.0, 1.0, 1.0, 1.0, 1.0, 1.0, 1.0, 1.0, 1.0, 1.0, 1.0, 1.0, 1.0, 1.0, 1.0, 1.0, 1.0, 1.0, 1.0, 1.0, 1.0, 1.0, 1.0, 1.0, 1.0, 1.0, 1.0, 1.0, 1.0, 1.0, 1.0, 1.0, 1.0, 1.0, 1.0, 1.0, 1.0, 1.0, 1.0, 1.0, 1.0, 1.0, 1.0, 1.0, 1.0, 1.0, 1.0, 1.0, 1.0, 1.0, 1.0, 1.0, 1.0, 1.0, 1.0, 1.0, 1.0, 1.0, 1.0, 1.0, 1.0, 1.0, 1.0, 1.0, 1.0, 1.0, 1.0, 1.0, 1.0, 1.0, 1.0, 1.0, 1.0, 1.0, 1.0, 1.0, 1.0, 1.0, 1.0, 1.0, 1.0, 1.0, 1.0, 1.0, 1.0, 1.0, 1.0, 1.0, 1.0, 1.0, 1.0, 1.0, 1.0, 1.0, 1.0, 1.0, 1.0, 1.0, 1.0, 1.0, 1.0, 1.0, 1.0, 1.0, 1.0, 1.0, 1.0, 1.0, 1.0, 1.0, 1.0, 1.0, 1.0, 1.0, 1.0, 1.0, 1.0, 1.0, 1.0, 1.0, 1.0, 1.0, 1.0, 1.0, 1.0, 1.0, 1.0, 1.0, 1.0, 1.0, 1.0, 1.0, 1.0, 1.0, 1.0, 1.0, 1.0, 1.0, 1.0, 1.0, 1.0, 1.0, 1.0, 1.0, 1.0, 1.0, 1.0, 1.0, 1.0, 1.0, 1.0, 1.0, 1.0, 1.0, 1.0, 1.0, 1.0, 1.0, 1.0, 1.0, 1.0, 1.0, 1.0, 1.0, 1.0, 1.0, 1.0, 1.0, 1.0, 1.0, 1.0, 1.0, 1.0, 1.0, 1.0, 1.0, 1.0, 1.0, 1.0, 1.0, 1.0, 1.0, 1.0, 1.0, 1.0, 1.0, 1.0, 1.0, 1.0, 1.0, 1.0, 1.0, 1.0, 1.0, 1.0, 1.0, 1.0, 1.0, 1.0, 1.0, 1.0, 1.0, 1.0, 1.0, 1.0, 1.0, 1.0, 1.0, 1.0, 1.0, 1.0, 1.0, 1.0, 1.0, 1.0, 1.0, 1.0, 1.0, 1.0, 1.0, 1.0, 1.0, 1.0, 1.0, 1.0, 1.0, 1.0, 1.0, 1.0, 1.0, 1.0, 1.0, 1.0, 1.0, 1.0, 1.0, 1.0, 1.0, 1.0, 1.0, 1.0, 1.0, 1.0, 1.0, 1.0, 1.0, 1.0, 1.0, 1.0, 1.0, 1.0, 1.0, 1.0, 1.0, 1.0, 1.0, 1.0, 1.0, 1.0, 1.0, 1.0, 1.0, 1.0, 1.0, 1.0, 1.0, 1.0, 1.0, 1.0, 1.0, 1.0, 1.0, 1.0, 1.0, 1.0, 1.0, 1.0, 1.0, 1.0, 1.0, 1.0, 1.0, 1.0, 1.0, 1.0, 1.0, 1.0, 1.0, 1.0, 1.0, 1.0, 1.0, 1.0, 1.0, 1.0, 1.0, 1.0, 1.0, 1.0, 1.0, 1.0, 1.0, 1.0, 1.0, 1.0, 1.0, 1.0, 1.0, 1.0, 1.0, 1.0, 1.0, 1.0, 1.0, 1.0, 1.0, 1.0, 1.0, 1.0, 1.0, 1.0, 1.0, 1.0, 1.0, 1.0, 1.0, 1.0, 1.0, 1.0, 1.0, 1.0, 1.0, 1.0, 1.0, 1.0, 1.0, 1.0, 1.0, 1.0, 1.0, 1.0, 1.0, 1.0, 1.0, 1.0, 1.0, 1.0, 1.0, 1.0, 1.0, 1.0, 1.0, 1.0, 1.0, 1.0, 1.0, 1.0, 1.0, 1.0, 1.0, 1.0, 1.0, 1.0, 1.0, 1.0, 1.0, 1.0, 1.0, 1.0, 1.0, 1.0, 1.0, 1.0, 1.0, 1.0, 1.0, 1.0, 1.0, 1.0, 1.0, 1.0, 1.0, 1.0, 1.0, 1.0, 1.0, 1.0, 1.0, 1.0, 1.0, 1.0, 1.0, 1.0, 1.0, 1.0, 1.0, 1.0, 1.0, 1.0, 1.0, 1.0, 1.0, 1.0, 1.0, 1.0, 1.0, 1.0, 1.0, 1.0, 1.0, 1.0, 1.0, 1.0, 1.0, 1.0, 1.0, 1.0, 1.0, 1.0, 1.0, 1.0, 1.0, 1.0, 1.0, 1.0, 1.0, 1.0, 1.0, 1.0, 1.0, 1.0, 1.0, 1.0, 1.0, 1.0, 1.0, 1.0, 1.0, 1.0, 1.0, 1.0, 1.0, 1.0, 1.0, 1.0, 1.0, 1.0, 1.0, 1.0, 1.0, 1.0, 1.0, 1.0, 1.0, 1.0, 1.0, 1.0, 1.0, 1.0, 1.0, 1.0, 1.0, 1.0, 1.0, 1.0, 1.0, 1.0, 1.0, 1.0, 1.0, 1.0, 1.0, 1.0, 1.0, 1.0, 1.0, 1.0, 1.0, 1.0, 1.0, 1.0, 1.0, 1.0, 1.0, 1.0, 1.0, 1.0, 1.0, 1.0, 1.0, 1.0, 1.0, 1.0, 1.0, 1.0, 1.0, 1.0, 1.0, 1.0, 1.0, 1.0, 1.0, 1.0, 1.0, 1.0, 1.0, 1.0, 1.0, 1.0, 1.0, 1.0, 1.0, 1.0, 1.0, 1.0, 1.0, 1.0, 1.0, 1.0, 1.0, 1.0, 1.0, 1.0, 1.0, 1.0, 1.0, 1.0, 1.0, 1.0, 1.0, 1.0, 1.0, 1.0, 1.0, 1.0, 1.0, 1.0, 1.0, 1.0, 1.0, 1.0, 1.0, 1.0, 1.0, 1.0, 1.0, 1.0, 1.0, 1.0, 1.0, 1.0, 1.0, 1.0, 1.0, 1.0, 1.0, 1.0, 1.0, 1.0, 1.0, 1.0, 1.0, 1.0, 1.0, 1.0, 1.0, 1.0, 1.0, 1.0, 1.0, 1.0, 1.0, 1.0, 1.0, 1.0, 1.0, 1.0, 1.0, 1.0])
me_cube_002.materials.append(mat_material)
me_cube_002.materials.append(mat_material_001)
me_cube_002.materials.append(mat_material_002)
me_cube_002.materials.append(mat_material_003)
me_cube_002.materials.append(mat_material_004)
me_cube_002.update()
me_cube_001 = bpy.data.meshes.new('Cube.001')
me_cube_001.from_pydata([(-1.586, -5.1, 0.7526), (-1.586, -5.7, 0.7526), (-1.586, -5.7, -0.05257), (-1.586, -5.1, -0.05257), (-0.6938, -5.1, 1.871), (-0.6938, -5.7, 1.871), (-0.6938, -5.7, -1.162), (-0.6938, -5.1, -1.162), (-1.311, -5.1, 1.236), (-1.311, -5.7, 1.236), (-1.311, -5.7, -0.6626), (-1.311, -5.1, -0.6626), (-1.842, -5.1, 0.7526), (-1.842, -5.7, 0.7526), (-1.842, -5.7, -0.05257), (-1.842, -5.1, -0.05257), (-1.013, -5.1, 1.871), (-1.013, -5.7, 1.871), (-1.013, -5.7, -1.162), (-1.013, -5.1, -1.162), (-1.549, -5.1, 1.355), (-1.549, -5.7, 1.383), (-1.549, -5.7, -0.7268), (-1.549, -5.1, -0.7268), (1.586, -5.7, 0.7526), (1.586, -5.1, 0.7526), (1.586, -5.1, -0.05257), (1.586, -5.7, -0.05257), (0.6938, -5.7, 1.871), (0.6938, -5.1, 1.871), (0.6938, -5.1, -1.162), (0.6938, -5.7, -1.162), (1.311, -5.7, 1.236), (1.311, -5.1, 1.236), (1.311, -5.1, -0.6626), (1.311, -5.7, -0.6626), (1.842, -5.7, 0.7526), (1.842, -5.1, 0.7526), (1.842, -5.1, -0.05257), (1.842, -5.7, -0.05257), (1.013, -5.7, 1.871), (1.013, -5.1, 1.871), (1.013, -5.1, -1.162), (1.013, -5.7, -1.162), (1.549, -5.7, 1.355), (1.549, -5.1, 1.383), (1.549, -5.1, -0.7268), (1.549, -5.7, -0.7268), (-1.586, 5.7, 0.7526), (-1.586, 5.1, 0.7526), (-1.586, 5.1, -0.05257), (-1.586, 5.7, -0.05257), (-0.6938, 5.7, 1.871), (-0.6938, 5.1, 1.871), (-0.6938, 5.1, -1.162), (-0.6938, 5.7, -1.162), (-1.311, 5.7, 1.236), (-1.311, 5.1, 1.236), (-1.311, 5.1, -0.6626), (-1.311, 5.7, -0.6626), (-1.842, 5.7, 0.7526), (-1.842, 5.1, 0.7526), (-1.842, 5.1, -0.05257), (-1.842, 5.7, -0.05257), (-1.013, 5.7, 1.871), (-1.013, 5.1, 1.871), (-1.013, 5.1, -1.162), (-1.013, 5.7, -1.162), (-1.549, 5.7, 1.355), (-1.549, 5.1, 1.383), (-1.549, 5.1, -0.7268), (-1.549, 5.7, -0.7268), (1.586, 5.1, 0.7526), (1.586, 5.7, 0.7526), (1.586, 5.7, -0.05257), (1.586, 5.1, -0.05257), (0.6938, 5.1, 1.871), (0.6938, 5.7, 1.871), (0.6938, 5.7, -1.162), (0.6938, 5.1, -1.162), (1.311, 5.1, 1.236), (1.311, 5.7, 1.236), (1.311, 5.7, -0.6626), (1.311, 5.1, -0.6626), (1.842, 5.1, 0.7526), (1.842, 5.7, 0.7526), (1.842, 5.7, -0.05257), (1.842, 5.1, -0.05257), (1.013, 5.1, 1.871), (1.013, 5.7, 1.871), (1.013, 5.7, -1.162), (1.013, 5.1, -1.162), (1.549, 5.1, 1.355), (1.549, 5.7, 1.383), (1.549, 5.7, -0.7268), (1.549, 5.1, -0.7268), (5.1, -1.586, 0.7526), (5.7, -1.586, 0.7526), (5.7, -1.586, -0.05257), (5.1, -1.586, -0.05257), (5.1, -0.6938, 1.871), (5.7, -0.6938, 1.871), (5.7, -0.6938, -1.162), (5.1, -0.6938, -1.162), (5.1, -1.311, 1.236), (5.7, -1.311, 1.236), (5.7, -1.311, -0.6626), (5.1, -1.311, -0.6626), (5.1, -1.842, 0.7526), (5.7, -1.842, 0.7526), (5.7, -1.842, -0.05257), (5.1, -1.842, -0.05257), (5.1, -1.013, 1.871), (5.7, -1.013, 1.871), (5.7, -1.013, -1.162), (5.1, -1.013, -1.162), (5.1, -1.549, 1.355), (5.7, -1.549, 1.383), (5.7, -1.549, -0.7268), (5.1, -1.549, -0.7268), (5.7, 1.586, 0.7526), (5.1, 1.586, 0.7526), (5.1, 1.586, -0.05257), (5.7, 1.586, -0.05257), (5.7, 0.6938, 1.871), (5.1, 0.6938, 1.871), (5.1, 0.6938, -1.162), (5.7, 0.6938, -1.162), (5.7, 1.311, 1.236), (5.1, 1.311, 1.236), (5.1, 1.311, -0.6626), (5.7, 1.311, -0.6626), (5.7, 1.842, 0.7526), (5.1, 1.842, 0.7526), (5.1, 1.842, -0.05257), (5.7, 1.842, -0.05257), (5.7, 1.013, 1.871), (5.1, 1.013, 1.871), (5.1, 1.013, -1.162), (5.7, 1.013, -1.162), (5.7, 1.549, 1.355), (5.1, 1.549, 1.383), (5.1, 1.549, -0.7268), (5.7, 1.549, -0.7268)], [], [(4, 5, 9, 8), (6, 7, 11, 10), (10, 11, 3, 2), (8, 9, 1, 0), (0, 1, 2, 3), (6, 10, 22, 18), (1, 9, 21, 13), (10, 2, 14, 22), (11, 7, 19, 23), (2, 1, 13, 14), (3, 11, 23, 15), (9, 5, 17, 21), (0, 3, 15, 12), (8, 0, 12, 20), (4, 8, 20, 16), (28, 29, 33, 32), (30, 31, 35, 34), (34, 35, 27, 26), (32, 33, 25, 24), (24, 25, 26, 27), (30, 34, 46, 42), (25, 33, 45, 37), (34, 26, 38, 46), (35, 31, 43, 47), (26, 25, 37, 38), (27, 35, 47, 39), (33, 29, 41, 45), (24, 27, 39, 36), (32, 24, 36, 44), (28, 32, 44, 40), (52, 53, 57, 56), (54, 55, 59, 58), (58, 59, 51, 50), (56, 57, 49, 48), (48, 49, 50, 51), (54, 58, 70, 66), (49, 57, 69, 61), (58, 50, 62, 70), (59, 55, 67, 71), (50, 49, 61, 62), (51, 59, 71, 63), (57, 53, 65, 69), (48, 51, 63, 60), (56, 48, 60, 68), (52, 56, 68, 64), (76, 77, 81, 80), (78, 79, 83, 82), (82, 83, 75, 74), (80, 81, 73, 72), (72, 73, 74, 75), (78, 82, 94, 90), (73, 81, 93, 85), (82, 74, 86, 94), (83, 79, 91, 95), (74, 73, 85, 86), (75, 83, 95, 87), (81, 77, 89, 93), (72, 75, 87, 84), (80, 72, 84, 92), (76, 80, 92, 88), (100, 101, 105, 104), (102, 103, 107, 106), (106, 107, 99, 98), (104, 105, 97, 96), (96, 97, 98, 99), (102, 106, 118, 114), (97, 105, 117, 109), (106, 98, 110, 118), (107, 103, 115, 119), (98, 97, 109, 110), (99, 107, 119, 111), (105, 101, 113, 117), (96, 99, 111, 108), (104, 96, 108, 116), (100, 104, 116, 112), (124, 125, 129, 128), (126, 127, 131, 130), (130, 131, 123, 122), (128, 129, 121, 120), (120, 121, 122, 123), (126, 130, 142, 138), (121, 129, 141, 133), (130, 122, 134, 142), (131, 127, 139, 143), (122, 121, 133, 134), (123, 131, 143, 135), (129, 125, 137, 141), (120, 123, 135, 132), (128, 120, 132, 140), (124, 128, 140, 136)])
me_cube_001.polygons.foreach_set('use_smooth', [True] * 90)
_uv = me_cube_001.uv_layers.new(name='UVMap')
_uv.uv.foreach_set('vector', [0.7415, 1.002, 0.5437, 1.002, 0.5437, 0.7927, 0.7415, 0.7927, 0.4139, 0.2864, 0.4139, 0.4842, 0.2106, 0.4842, 0.2106, 0.2864, 0.5437, 0.1669, 0.7415, 0.1669, 0.7415, 0.368, 0.5437, 0.368, 0.7415, 0.7927, 0.5437, 0.7927, 0.5437, 0.6334, 0.7415, 0.6334, 0.7415, 0.6334, 0.5437, 0.6334, 0.5437, 0.368, 0.7415, 0.368, 0.4139, 0.002103, 0.2106, 0.1669, 0.1321, 0.1457, 0.3085, 0.002103, 0.1197, 0.6334, 0.2106, 0.7927, 0.1321, 0.7927, 0.03549, 0.6334, 0.2106, 0.1669, 0.1197, 0.368, 0.03549, 0.368, 0.1321, 0.1457, 0.2106, 0.1669, 0.4139, 0.002103, 0.3085, 0.002103, 0.1321, 0.1457, 0.1197, 0.368, 0.1197, 0.6334, 0.03549, 0.6334, 0.03549, 0.368, 0.1197, 0.368, 0.2106, 0.1669, 0.1321, 0.1457, 0.03549, 0.368, 0.2106, 0.7927, 0.4139, 1.002, 0.3085, 1.002, 0.1321, 0.7927, 0.1197, 0.6334, 0.1197, 0.368, 0.03549, 0.368, 0.03549, 0.6334, 0.2106, 0.7927, 0.1197, 0.6334, 0.03549, 0.6334, 0.1321, 0.8321, 0.4139, 1.002, 0.2106, 0.7927, 0.1321, 0.8321, 0.3085, 1.002, 0.7415, 1.002, 0.5437, 1.002, 0.5437, 0.7927, 0.7415, 0.7927, 0.4139, 0.2864, 0.4139, 0.4842, 0.2106, 0.4842, 0.2106, 0.2864, 0.5437, 0.1669, 0.7415, 0.1669, 0.7415, 0.368, 0.5437, 0.368, 0.7415, 0.7927, 0.5437, 0.7927, 0.5437, 0.6334, 0.7415, 0.6334, 0.7415, 0.6334, 0.5437, 0.6334, 0.5437, 0.368, 0.7415, 0.368, 0.4139, 0.002103, 0.2106, 0.1669, 0.1321, 0.1457, 0.3085, 0.002103, 0.1197, 0.6334, 0.2106, 0.7927, 0.1321, 0.7927, 0.03549, 0.6334, 0.2106, 0.1669, 0.1197, 0.368, 0.03549, 0.368, 0.1321, 0.1457, 0.2106, 0.1669, 0.4139, 0.002103, 0.3085, 0.002103, 0.1321, 0.1457, 0.1197, 0.368, 0.1197, 0.6334, 0.03549, 0.6334, 0.03549, 0.368, 0.1197, 0.368, 0.2106, 0.1669, 0.1321, 0.1457, 0.03549, 0.368, 0.2106, 0.7927, 0.4139, 1.002, 0.3085, 1.002, 0.1321, 0.7927, 0.1197, 0.6334, 0.1197, 0.368, 0.03549, 0.368, 0.03549, 0.6334, 0.2106, 0.7927, 0.1197, 0.6334, 0.03549, 0.6334, 0.1321, 0.8321, 0.4139, 1.002, 0.2106, 0.7927, 0.1321, 0.8321, 0.3085, 1.002, 0.7415, 1.002, 0.5437, 1.002, 0.5437, 0.7927, 0.7415, 0.7927, 0.4139, 0.2864, 0.4139, 0.4842, 0.2106, 0.4842, 0.2106, 0.2864, 0.5437, 0.1669, 0.7415, 0.1669, 0.7415, 0.368, 0.5437, 0.368, 0.7415, 0.7927, 0.5437, 0.7927, 0.5437, 0.6334, 0.7415, 0.6334, 0.7415, 0.6334, 0.5437, 0.6334, 0.5437, 0.368, 0.7415, 0.368, 0.4139, 0.002103, 0.2106, 0.1669, 0.1321, 0.1457, 0.3085, 0.002103, 0.1197, 0.6334, 0.2106, 0.7927, 0.1321, 0.7927, 0.03549, 0.6334, 0.2106, 0.1669, 0.1197, 0.368, 0.03549, 0.368, 0.1321, 0.1457, 0.2106, 0.1669, 0.4139, 0.002103, 0.3085, 0.002103, 0.1321, 0.1457, 0.1197, 0.368, 0.1197, 0.6334, 0.03549, 0.6334, 0.03549, 0.368, 0.1197, 0.368, 0.2106, 0.1669, 0.1321, 0.1457, 0.03549, 0.368, 0.2106, 0.7927, 0.4139, 1.002, 0.3085, 1.002, 0.1321, 0.7927, 0.1197, 0.6334, 0.1197, 0.368, 0.03549, 0.368, 0.03549, 0.6334, 0.2106, 0.7927, 0.1197, 0.6334, 0.03549, 0.6334, 0.1321, 0.8321, 0.4139, 1.002, 0.2106, 0.7927, 0.1321, 0.8321, 0.3085, 1.002, 0.7415, 1.002, 0.5437, 1.002, 0.5437, 0.7927, 0.7415, 0.7927, 0.4139, 0.2864, 0.4139, 0.4842, 0.2106, 0.4842, 0.2106, 0.2864, 0.5437, 0.1669, 0.7415, 0.1669, 0.7415, 0.368, 0.5437, 0.368, 0.7415, 0.7927, 0.5437, 0.7927, 0.5437, 0.6334, 0.7415, 0.6334, 0.7415, 0.6334, 0.5437, 0.6334, 0.5437, 0.368, 0.7415, 0.368, 0.4139, 0.002103, 0.2106, 0.1669, 0.1321, 0.1457, 0.3085, 0.002103, 0.1197, 0.6334, 0.2106, 0.7927, 0.1321, 0.7927, 0.03549, 0.6334, 0.2106, 0.1669, 0.1197, 0.368, 0.03549, 0.368, 0.1321, 0.1457, 0.2106, 0.1669, 0.4139, 0.002103, 0.3085, 0.002103, 0.1321, 0.1457, 0.1197, 0.368, 0.1197, 0.6334, 0.03549, 0.6334, 0.03549, 0.368, 0.1197, 0.368, 0.2106, 0.1669, 0.1321, 0.1457, 0.03549, 0.368, 0.2106, 0.7927, 0.4139, 1.002, 0.3085, 1.002, 0.1321, 0.7927, 0.1197, 0.6334, 0.1197, 0.368, 0.03549, 0.368, 0.03549, 0.6334, 0.2106, 0.7927, 0.1197, 0.6334, 0.03549, 0.6334, 0.1321, 0.8321, 0.4139, 1.002, 0.2106, 0.7927, 0.1321, 0.8321, 0.3085, 1.002, 0.7415, 1.002, 0.5437, 1.002, 0.5437, 0.7927, 0.7415, 0.7927, 0.4139, 0.2864, 0.4139, 0.4842, 0.2106, 0.4842, 0.2106, 0.2864, 0.5437, 0.1669, 0.7415, 0.1669, 0.7415, 0.368, 0.5437, 0.368, 0.7415, 0.7927, 0.5437, 0.7927, 0.5437, 0.6334, 0.7415, 0.6334, 0.7415, 0.6334, 0.5437, 0.6334, 0.5437, 0.368, 0.7415, 0.368, 0.4139, 0.002103, 0.2106, 0.1669, 0.1321, 0.1457, 0.3085, 0.002103, 0.1197, 0.6334, 0.2106, 0.7927, 0.1321, 0.7927, 0.03549, 0.6334, 0.2106, 0.1669, 0.1197, 0.368, 0.03549, 0.368, 0.1321, 0.1457, 0.2106, 0.1669, 0.4139, 0.002103, 0.3085, 0.002103, 0.1321, 0.1457, 0.1197, 0.368, 0.1197, 0.6334, 0.03549, 0.6334, 0.03549, 0.368, 0.1197, 0.368, 0.2106, 0.1669, 0.1321, 0.1457, 0.03549, 0.368, 0.2106, 0.7927, 0.4139, 1.002, 0.3085, 1.002, 0.1321, 0.7927, 0.1197, 0.6334, 0.1197, 0.368, 0.03549, 0.368, 0.03549, 0.6334, 0.2106, 0.7927, 0.1197, 0.6334, 0.03549, 0.6334, 0.1321, 0.8321, 0.4139, 1.002, 0.2106, 0.7927, 0.1321, 0.8321, 0.3085, 1.002, 0.7415, 1.002, 0.5437, 1.002, 0.5437, 0.7927, 0.7415, 0.7927, 0.4139, 0.2864, 0.4139, 0.4842, 0.2106, 0.4842, 0.2106, 0.2864, 0.5437, 0.1669, 0.7415, 0.1669, 0.7415, 0.368, 0.5437, 0.368, 0.7415, 0.7927, 0.5437, 0.7927, 0.5437, 0.6334, 0.7415, 0.6334, 0.7415, 0.6334, 0.5437, 0.6334, 0.5437, 0.368, 0.7415, 0.368, 0.4139, 0.002103, 0.2106, 0.1669, 0.1321, 0.1457, 0.3085, 0.002103, 0.1197, 0.6334, 0.2106, 0.7927, 0.1321, 0.7927, 0.03549, 0.6334, 0.2106, 0.1669, 0.1197, 0.368, 0.03549, 0.368, 0.1321, 0.1457, 0.2106, 0.1669, 0.4139, 0.002103, 0.3085, 0.002103, 0.1321, 0.1457, 0.1197, 0.368, 0.1197, 0.6334, 0.03549, 0.6334, 0.03549, 0.368, 0.1197, 0.368, 0.2106, 0.1669, 0.1321, 0.1457, 0.03549, 0.368, 0.2106, 0.7927, 0.4139, 1.002, 0.3085, 1.002, 0.1321, 0.7927, 0.1197, 0.6334, 0.1197, 0.368, 0.03549, 0.368, 0.03549, 0.6334, 0.2106, 0.7927, 0.1197, 0.6334, 0.03549, 0.6334, 0.1321, 0.8321, 0.4139, 1.002, 0.2106, 0.7927, 0.1321, 0.8321, 0.3085, 1.002])
_ca = me_cube_001.color_attributes.new('Attribute', 'BYTE_COLOR', 'CORNER')
_ca.data.foreach_set('color', [1.0, 1.0, 1.0, 1.0, 1.0, 1.0, 1.0, 1.0, 1.0, 1.0, 1.0, 1.0, 1.0, 1.0, 1.0, 1.0, 1.0, 1.0, 1.0, 1.0, 1.0, 1.0, 1.0, 1.0, 1.0, 1.0, 1.0, 1.0, 1.0, 1.0, 1.0, 1.0, 1.0, 1.0, 1.0, 1.0, 1.0, 1.0, 1.0, 1.0, 1.0, 1.0, 1.0, 1.0, 1.0, 1.0, 1.0, 1.0, 1.0, 1.0, 1.0, 1.0, 1.0, 1.0, 1.0, 1.0, 1.0, 1.0, 1.0, 1.0, 1.0, 1.0, 1.0, 1.0, 1.0, 1.0, 1.0, 1.0, 1.0, 1.0, 1.0, 1.0, 1.0, 1.0, 1.0, 1.0, 1.0, 1.0, 1.0, 1.0, 1.0, 1.0, 1.0, 1.0, 1.0, 1.0, 1.0, 1.0, 1.0, 1.0, 1.0, 1.0, 1.0, 1.0, 1.0, 1.0, 1.0, 1.0, 1.0, 1.0, 1.0, 1.0, 1.0, 1.0, 1.0, 1.0, 1.0, 1.0, 1.0, 1.0, 1.0, 1.0, 1.0, 1.0, 1.0, 1.0, 1.0, 1.0, 1.0, 1.0, 1.0, 1.0, 1.0, 1.0, 1.0, 1.0, 1.0, 1.0, 1.0, 1.0, 1.0, 1.0, 1.0, 1.0, 1.0, 1.0, 1.0, 1.0, 1.0, 1.0, 1.0, 1.0, 1.0, 1.0, 1.0, 1.0, 1.0, 1.0, 1.0, 1.0, 1.0, 1.0, 1.0, 1.0, 1.0, 1.0, 1.0, 1.0, 1.0, 1.0, 1.0, 1.0, 1.0, 1.0, 1.0, 1.0, 1.0, 1.0, 1.0, 1.0, 1.0, 1.0, 1.0, 1.0, 1.0, 1.0, 1.0, 1.0, 1.0, 1.0, 1.0, 1.0, 1.0, 1.0, 1.0, 1.0, 1.0, 1.0, 1.0, 1.0, 1.0, 1.0, 1.0, 1.0, 1.0, 1.0, 1.0, 1.0, 1.0, 1.0, 1.0, 1.0, 1.0, 1.0, 1.0, 1.0, 1.0, 1.0, 1.0, 1.0, 1.0, 1.0, 1.0, 1.0, 1.0, 1.0, 1.0, 1.0, 1.0, 1.0, 1.0, 1.0, 1.0, 1.0, 1.0, 1.0, 1.0, 1.0, 1.0, 1.0, 1.0, 1.0, 1.0, 1.0, 1.0, 1.0, 1.0, 1.0, 1.0, 1.0, 1.0, 1.0, 1.0, 1.0, 1.0, 1.0, 1.0, 1.0, 1.0, 1.0, 1.0, 1.0, 1.0, 1.0, 1.0, 1.0, 1.0, 1.0, 1.0, 1.0, 1.0, 1.0, 1.0, 1.0, 1.0, 1.0, 1.0, 1.0, 1.0, 1.0, 1.0, 1.0, 1.0, 1.0, 1.0, 1.0, 1.0, 1.0, 1.0, 1.0, 1.0, 1.0, 1.0, 1.0, 1.0, 1.0, 1.0, 1.0, 1.0, 1.0, 1.0, 1.0, 1.0, 1.0, 1.0, 1.0, 1.0, 1.0, 1.0, 1.0, 1.0, 1.0, 1.0, 1.0, 1.0, 1.0, 1.0, 1.0, 1.0, 1.0, 1.0, 1.0, 1.0, 1.0, 1.0, 1.0, 1.0, 1.0, 1.0, 1.0, 1.0, 1.0, 1.0, 1.0, 1.0, 1.0, 1.0, 1.0, 1.0, 1.0, 1.0, 1.0, 1.0, 1.0, 1.0, 1.0, 1.0, 1.0, 1.0, 1.0, 1.0, 1.0, 1.0, 1.0, 1.0, 1.0, 1.0, 1.0, 1.0, 1.0, 1.0, 1.0, 1.0, 1.0, 1.0, 1.0, 1.0, 1.0, 1.0, 1.0, 1.0, 1.0, 1.0, 1.0, 1.0, 1.0, 1.0, 1.0, 1.0, 1.0, 1.0, 1.0, 1.0, 1.0, 1.0, 1.0, 1.0, 1.0, 1.0, 1.0, 1.0, 1.0, 1.0, 1.0, 1.0, 1.0, 1.0, 1.0, 1.0, 1.0, 1.0, 1.0, 1.0, 1.0, 1.0, 1.0, 1.0, 1.0, 1.0, 1.0, 1.0, 1.0, 1.0, 1.0, 1.0, 1.0, 1.0, 1.0, 1.0, 1.0, 1.0, 1.0, 1.0, 1.0, 1.0, 1.0, 1.0, 1.0, 1.0, 1.0, 1.0, 1.0, 1.0, 1.0, 1.0, 1.0, 1.0, 1.0, 1.0, 1.0, 1.0, 1.0, 1.0, 1.0, 1.0, 1.0, 1.0, 1.0, 1.0, 1.0, 1.0, 1.0, 1.0, 1.0, 1.0, 1.0, 1.0, 1.0, 1.0, 1.0, 1.0, 1.0, 1.0, 1.0, 1.0, 1.0, 1.0, 1.0, 1.0, 1.0, 1.0, 1.0, 1.0, 1.0, 1.0, 1.0, 1.0, 1.0, 1.0, 1.0, 1.0, 1.0, 1.0, 1.0, 1.0, 1.0, 1.0, 1.0, 1.0, 1.0, 1.0, 1.0, 1.0, 1.0, 1.0, 1.0, 1.0, 1.0, 1.0, 1.0, 1.0, 1.0, 1.0, 1.0, 1.0, 1.0, 1.0, 1.0, 1.0, 1.0, 1.0, 1.0, 1.0, 1.0, 1.0, 1.0, 1.0, 1.0, 1.0, 1.0, 1.0, 1.0, 1.0, 1.0, 1.0, 1.0, 1.0, 1.0, 1.0, 1.0, 1.0, 1.0, 1.0, 1.0, 1.0, 1.0, 1.0, 1.0, 1.0, 1.0, 1.0, 1.0, 1.0, 1.0, 1.0, 1.0, 1.0, 1.0, 1.0, 1.0, 1.0, 1.0, 1.0, 1.0, 1.0, 1.0, 1.0, 1.0, 1.0, 1.0, 1.0, 1.0, 1.0, 1.0, 1.0, 1.0, 1.0, 1.0, 1.0, 1.0, 1.0, 1.0, 1.0, 1.0, 1.0, 1.0, 1.0, 1.0, 1.0, 1.0, 1.0, 1.0, 1.0, 1.0, 1.0, 1.0, 1.0, 1.0, 1.0, 1.0, 1.0, 1.0, 1.0, 1.0, 1.0, 1.0, 1.0, 1.0, 1.0, 1.0, 1.0, 1.0, 1.0, 1.0, 1.0, 1.0, 1.0, 1.0, 1.0, 1.0, 1.0, 1.0, 1.0, 1.0, 1.0, 1.0, 1.0, 1.0, 1.0, 1.0, 1.0, 1.0, 1.0, 1.0, 1.0, 1.0, 1.0, 1.0, 1.0, 1.0, 1.0, 1.0, 1.0, 1.0, 1.0, 1.0, 1.0, 1.0, 1.0, 1.0, 1.0, 1.0, 1.0, 1.0, 1.0, 1.0, 1.0, 1.0, 1.0, 1.0, 1.0, 1.0, 1.0, 1.0, 1.0, 1.0, 1.0, 1.0, 1.0, 1.0, 1.0, 1.0, 1.0, 1.0, 1.0, 1.0, 1.0, 1.0, 1.0, 1.0, 1.0, 1.0, 1.0, 1.0, 1.0, 1.0, 1.0, 1.0, 1.0, 1.0, 1.0, 1.0, 1.0, 1.0, 1.0, 1.0, 1.0, 1.0, 1.0, 1.0, 1.0, 1.0, 1.0, 1.0, 1.0, 1.0, 1.0, 1.0, 1.0, 1.0, 1.0, 1.0, 1.0, 1.0, 1.0, 1.0, 1.0, 1.0, 1.0, 1.0, 1.0, 1.0, 1.0, 1.0, 1.0, 1.0, 1.0, 1.0, 1.0, 1.0, 1.0, 1.0, 1.0, 1.0, 1.0, 1.0, 1.0, 1.0, 1.0, 1.0, 1.0, 1.0, 1.0, 1.0, 1.0, 1.0, 1.0, 1.0, 1.0, 1.0, 1.0, 1.0, 1.0, 1.0, 1.0, 1.0, 1.0, 1.0, 1.0, 1.0, 1.0, 1.0, 1.0, 1.0, 1.0, 1.0, 1.0, 1.0, 1.0, 1.0, 1.0, 1.0, 1.0, 1.0, 1.0, 1.0, 1.0, 1.0, 1.0, 1.0, 1.0, 1.0, 1.0, 1.0, 1.0, 1.0, 1.0, 1.0, 1.0, 1.0, 1.0, 1.0, 1.0, 1.0, 1.0, 1.0, 1.0, 1.0, 1.0, 1.0, 1.0, 1.0, 1.0, 1.0, 1.0, 1.0, 1.0, 1.0, 1.0, 1.0, 1.0, 1.0, 1.0, 1.0, 1.0, 1.0, 1.0, 1.0, 1.0, 1.0, 1.0, 1.0, 1.0, 1.0, 1.0, 1.0, 1.0, 1.0, 1.0, 1.0, 1.0, 1.0, 1.0, 1.0, 1.0, 1.0, 1.0, 1.0, 1.0, 1.0, 1.0, 1.0, 1.0, 1.0, 1.0, 1.0, 1.0, 1.0, 1.0, 1.0, 1.0, 1.0, 1.0, 1.0, 1.0, 1.0, 1.0, 1.0, 1.0, 1.0, 1.0, 1.0, 1.0, 1.0, 1.0, 1.0, 1.0, 1.0, 1.0, 1.0, 1.0, 1.0, 1.0, 1.0, 1.0, 1.0, 1.0, 1.0, 1.0, 1.0, 1.0, 1.0, 1.0, 1.0, 1.0, 1.0, 1.0, 1.0, 1.0, 1.0, 1.0, 1.0, 1.0, 1.0, 1.0, 1.0, 1.0, 1.0, 1.0, 1.0, 1.0, 1.0, 1.0, 1.0, 1.0, 1.0, 1.0, 1.0, 1.0, 1.0, 1.0, 1.0, 1.0, 1.0, 1.0, 1.0, 1.0, 1.0, 1.0, 1.0, 1.0, 1.0, 1.0, 1.0, 1.0, 1.0, 1.0, 1.0, 1.0, 1.0, 1.0, 1.0, 1.0, 1.0, 1.0, 1.0, 1.0, 1.0, 1.0, 1.0, 1.0, 1.0, 1.0, 1.0, 1.0, 1.0, 1.0, 1.0, 1.0, 1.0, 1.0, 1.0, 1.0, 1.0, 1.0, 1.0, 1.0, 1.0, 1.0, 1.0, 1.0, 1.0, 1.0, 1.0, 1.0, 1.0, 1.0, 1.0, 1.0, 1.0, 1.0, 1.0, 1.0, 1.0, 1.0, 1.0, 1.0, 1.0, 1.0, 1.0, 1.0, 1.0, 1.0, 1.0, 1.0, 1.0, 1.0, 1.0, 1.0, 1.0, 1.0, 1.0, 1.0, 1.0, 1.0, 1.0, 1.0, 1.0, 1.0, 1.0, 1.0, 1.0, 1.0, 1.0, 1.0, 1.0, 1.0, 1.0, 1.0, 1.0, 1.0, 1.0, 1.0, 1.0, 1.0, 1.0, 1.0, 1.0, 1.0, 1.0, 1.0, 1.0, 1.0, 1.0, 1.0, 1.0, 1.0, 1.0, 1.0, 1.0, 1.0, 1.0, 1.0, 1.0, 1.0, 1.0, 1.0, 1.0, 1.0, 1.0, 1.0, 1.0, 1.0, 1.0, 1.0, 1.0, 1.0, 1.0, 1.0, 1.0, 1.0, 1.0, 1.0, 1.0, 1.0, 1.0, 1.0, 1.0, 1.0, 1.0, 1.0, 1.0, 1.0, 1.0, 1.0, 1.0, 1.0, 1.0, 1.0, 1.0, 1.0, 1.0, 1.0, 1.0, 1.0, 1.0, 1.0, 1.0, 1.0, 1.0, 1.0, 1.0, 1.0, 1.0, 1.0, 1.0, 1.0, 1.0, 1.0, 1.0, 1.0, 1.0, 1.0, 1.0, 1.0, 1.0, 1.0, 1.0, 1.0, 1.0, 1.0, 1.0, 1.0, 1.0, 1.0, 1.0, 1.0, 1.0, 1.0, 1.0, 1.0, 1.0, 1.0, 1.0, 1.0, 1.0, 1.0, 1.0, 1.0, 1.0, 1.0, 1.0, 1.0, 1.0, 1.0, 1.0, 1.0, 1.0, 1.0, 1.0, 1.0, 1.0, 1.0, 1.0, 1.0, 1.0, 1.0, 1.0, 1.0, 1.0, 1.0, 1.0, 1.0, 1.0, 1.0, 1.0, 1.0, 1.0, 1.0, 1.0, 1.0, 1.0, 1.0, 1.0, 1.0, 1.0, 1.0, 1.0, 1.0, 1.0, 1.0, 1.0, 1.0, 1.0, 1.0, 1.0, 1.0, 1.0, 1.0, 1.0, 1.0, 1.0, 1.0, 1.0, 1.0, 1.0, 1.0, 1.0, 1.0, 1.0, 1.0, 1.0, 1.0, 1.0, 1.0, 1.0, 1.0, 1.0, 1.0, 1.0, 1.0, 1.0, 1.0, 1.0, 1.0, 1.0, 1.0, 1.0, 1.0, 1.0, 1.0, 1.0, 1.0, 1.0, 1.0, 1.0, 1.0, 1.0, 1.0, 1.0, 1.0, 1.0, 1.0, 1.0, 1.0, 1.0, 1.0, 1.0, 1.0, 1.0, 1.0, 1.0, 1.0, 1.0, 1.0, 1.0, 1.0, 1.0, 1.0, 1.0, 1.0, 1.0, 1.0, 1.0, 1.0, 1.0, 1.0, 1.0, 1.0, 1.0, 1.0, 1.0, 1.0, 1.0, 1.0, 1.0, 1.0, 1.0, 1.0, 1.0, 1.0, 1.0, 1.0, 1.0, 1.0, 1.0, 1.0, 1.0, 1.0, 1.0, 1.0, 1.0, 1.0, 1.0, 1.0, 1.0, 1.0, 1.0, 1.0, 1.0, 1.0, 1.0, 1.0, 1.0, 1.0, 1.0, 1.0, 1.0, 1.0, 1.0, 1.0, 1.0, 1.0, 1.0, 1.0, 1.0, 1.0, 1.0, 1.0, 1.0, 1.0, 1.0, 1.0, 1.0, 1.0, 1.0, 1.0, 1.0, 1.0, 1.0, 1.0, 1.0, 1.0, 1.0, 1.0, 1.0, 1.0, 1.0, 1.0, 1.0, 1.0, 1.0, 1.0, 1.0, 1.0, 1.0, 1.0, 1.0, 1.0, 1.0, 1.0, 1.0, 1.0, 1.0, 1.0, 1.0, 1.0, 1.0, 1.0, 1.0, 1.0, 1.0, 1.0, 1.0, 1.0, 1.0, 1.0, 1.0, 1.0, 1.0, 1.0, 1.0, 1.0, 1.0, 1.0, 1.0, 1.0, 1.0, 1.0, 1.0, 1.0, 1.0, 1.0, 1.0, 1.0, 1.0, 1.0, 1.0, 1.0, 1.0, 1.0, 1.0, 1.0, 1.0, 1.0, 1.0, 1.0, 1.0, 1.0, 1.0, 1.0, 1.0, 1.0, 1.0, 1.0, 1.0, 1.0, 1.0, 1.0, 1.0, 1.0, 1.0, 1.0, 1.0, 1.0, 1.0, 1.0, 1.0, 1.0, 1.0, 1.0, 1.0, 1.0, 1.0, 1.0, 1.0, 1.0, 1.0, 1.0, 1.0, 1.0, 1.0, 1.0, 1.0, 1.0, 1.0, 1.0, 1.0, 1.0, 1.0, 1.0, 1.0, 1.0, 1.0, 1.0, 1.0, 1.0, 1.0, 1.0, 1.0, 1.0, 1.0, 1.0, 1.0, 1.0, 1.0, 1.0, 1.0, 1.0, 1.0, 1.0, 1.0, 1.0, 1.0, 1.0, 1.0, 1.0, 1.0, 1.0, 1.0, 1.0, 1.0, 1.0, 1.0, 1.0, 1.0, 1.0, 1.0, 1.0, 1.0, 1.0, 1.0, 1.0, 1.0, 1.0, 1.0, 1.0, 1.0, 1.0, 1.0])
me_cube_001.materials.append(mat_material)
me_cube_001.materials.append(mat_material_001)
me_cube_001.materials.append(mat_material_002)
me_cube_001.materials.append(mat_material_003)
me_cube_001.update()

# ---- objects
ob_metalhall_col = bpy.data.objects.new('metalhall-col', me_cube_002)
ob_concrete_pillars_col = bpy.data.objects.new('concrete_pillars-col', me_cube_001)

# ---- transforms, parenting, visibility, modifiers, constraints
ob_metalhall_col.location = (0.0, 0.0, 0.0)
_m = ob_metalhall_col.modifiers.new('Smooth by Angle.001', 'NODES')
_m.node_group = ng_smooth_by_angle_001
_m.use_pin_to_last = True
_m.show_group_selector = False
ob_concrete_pillars_col.location = (0.0, 0.0, 0.0)
_m = ob_concrete_pillars_col.modifiers.new('Smooth by Angle.001', 'NODES')
_m.node_group = ng_smooth_by_angle_001
_m.use_pin_to_last = True
_m.show_group_selector = False

# ---- collection membership
col_collection.objects.link(ob_metalhall_col)
col_collection.objects.link(ob_concrete_pillars_col)

# ---- scene / render settings (as saved in the file)
scene.frame_start = 1; scene.frame_end = 250; scene.frame_set(121)
scene.render.engine = 'BLENDER_EEVEE_NEXT'
bpy.context.view_layer.update()

# ---- added for rendering (the .blend has no active camera and no usable light): camera, sun + grey world if the file has none
cam_auto = bpy.data.cameras.new('AutoCamera')
cam_auto.lens = 50.0
cam_auto.sensor_width = 36.0
cam_auto.clip_end = 1000.0
ob_auto_camera = bpy.data.objects.new('AutoCamera', cam_auto)
scene.collection.objects.link(ob_auto_camera)
ob_auto_camera.location = (19.813, -20.7928, 15.207)
ob_auto_camera.rotation_euler = (1.09748, -7.21219e-08, 0.694738)
scene.camera = ob_auto_camera
light_auto_sun = bpy.data.lights.new('AutoSun', 'SUN')
light_auto_sun.energy = 3.0
light_auto_sun.angle = 0.0523599
ob_auto_sun = bpy.data.objects.new('AutoSun', light_auto_sun)
scene.collection.objects.link(ob_auto_sun)
ob_auto_sun.rotation_euler = (0.872665, 0.174533, 0.523599)
if scene.world is None:
    world_auto = bpy.data.worlds.new('AutoWorld')
    world_auto.color = (0.3, 0.3, 0.3)
    scene.world = world_auto
bpy.context.view_layer.update()
